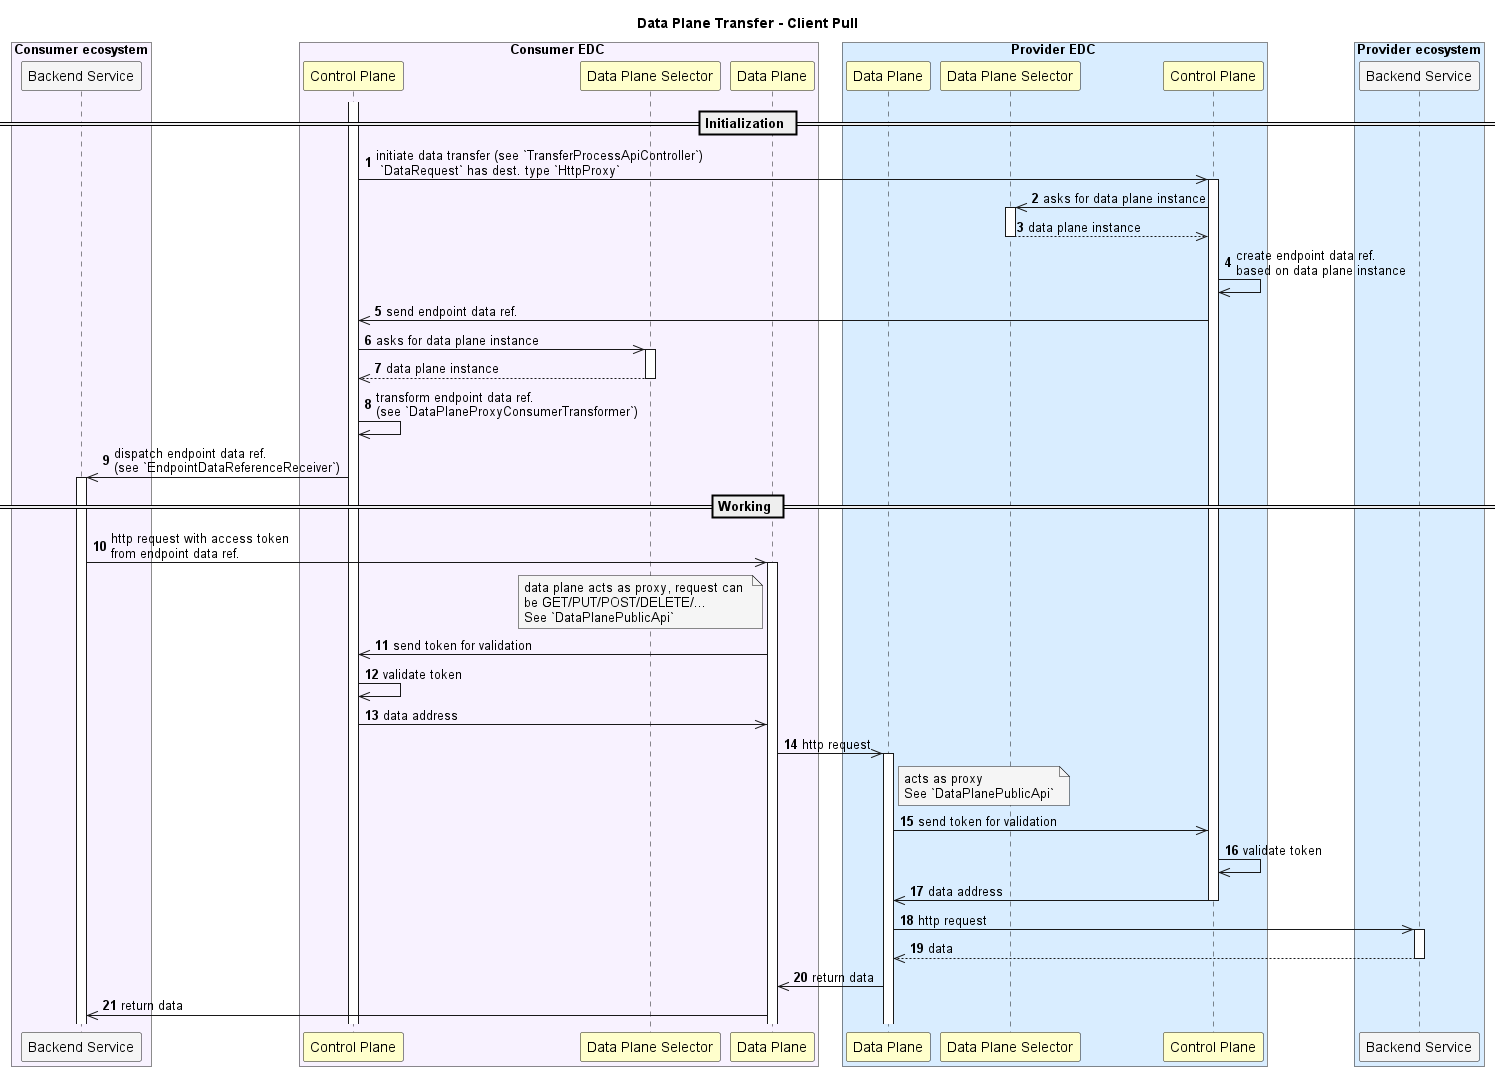

The diagram above was rendered by PlantUML. Its source (embedded in the PNG):
@startuml


skinParam NoteBackgroundColor WhiteSmoke
skinParam NoteFontColor Black
skinParam ParticipantBackgroundColor WhiteSmoke
skinParam ActorBackgroundColor WhiteSmoke
skinParam AgentBackgroundColor White
skinParam AgentBorderColor SkyBlue
skinparam shadowing false
skinparam BoxPadding 10

!define ConsumerColor f8f2ff
!define ProviderColor d9edff
!define WarningColor Business
!define LeadColor Technology

autonumber

box "Consumer ecosystem" #ConsumerColor
    participant CBE as "Backend Service"
end box

box Consumer EDC #ConsumerColor
    participant CCP as "Control Plane" #Business
    participant CDPS as "Data Plane Selector" #Business
    participant CDP as "Data Plane" #Business
end box

box Provider EDC #ProviderColor
    participant PDP as "Data Plane" #Business
    participant PDPS as "Data Plane Selector" #Business
    participant PCP as "Control Plane" #Business
end box

box "Provider ecosystem" #ProviderColor
    participant PBE as "Backend Service"
end box

title
 **Data Plane Transfer - Client Pull**
end title
autonumber 1
== Initialization ==

activate CCP
CCP ->> PCP : initiate data transfer (see `TransferProcessApiController`)\n `DataRequest` has dest. type `HttpProxy`
activate PCP
PCP ->> PDPS : asks for data plane instance
activate PDPS
return data plane instance
PCP ->> PCP : create endpoint data ref.\nbased on data plane instance
PCP ->> CCP : send endpoint data ref.
CCP ->> CDPS : asks for data plane instance
activate CDPS
return data plane instance
CCP ->> CCP : transform endpoint data ref.\n(see `DataPlaneProxyConsumerTransformer`)
CCP ->> CBE : dispatch endpoint data ref.\n(see `EndpointDataReferenceReceiver`)
activate CBE

== Working ==
CBE ->> CDP : http request with access token \nfrom endpoint data ref.
note left of CDP : data plane acts as proxy, request can \nbe GET/PUT/POST/DELETE/...\nSee `DataPlanePublicApi`
activate CDP
CDP ->> CCP : send token for validation
CCP ->> CCP : validate token
CCP ->> CDP : data address
CDP ->> PDP : http request
note right of PDP : acts as proxy\nSee `DataPlanePublicApi`
activate PDP
PDP ->> PCP : send token for validation
PCP ->> PCP : validate token
PCP ->> PDP : data address
deactivate PCP
PDP ->> PBE : http request
activate PBE
return data
PDP ->> CDP : return data
CDP ->> CBE : return data


@enduml